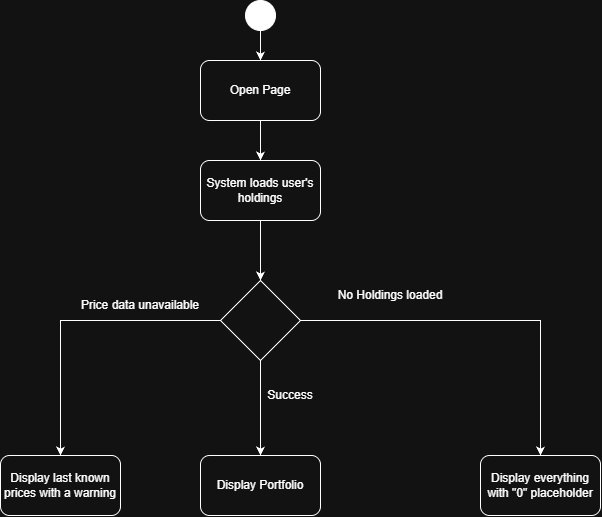

The diagram above was exported from draw.io. Its source (the exported page's mxGraphModel, read from the mxfile embedded in the PNG):
<mxGraphModel dx="1414" dy="863" grid="1" gridSize="10" guides="1" tooltips="1" connect="1" arrows="1" fold="1" page="1" pageScale="1" pageWidth="827" pageHeight="1169" math="0" shadow="0">
  <root>
    <mxCell id="0" />
    <mxCell id="1" parent="0" />
    <mxCell id="_ZVJlffahp8OLpsO5Vs2-5" edge="1" parent="1" source="_ZVJlffahp8OLpsO5Vs2-1" style="edgeStyle=orthogonalEdgeStyle;rounded=0;orthogonalLoop=1;jettySize=auto;html=1;exitX=0.5;exitY=1;exitDx=0;exitDy=0;entryX=0.5;entryY=0;entryDx=0;entryDy=0;defaultLabelBackgroundColor=gap;" target="_ZVJlffahp8OLpsO5Vs2-4">
      <mxGeometry relative="1" as="geometry" />
    </mxCell>
    <mxCell id="_ZVJlffahp8OLpsO5Vs2-1" parent="1" style="rounded=1;whiteSpace=wrap;html=1;roundedPerimeter=1;" value="Open Page" vertex="1">
      <mxGeometry height="60" width="120" x="340" y="160" as="geometry" />
    </mxCell>
    <mxCell id="_ZVJlffahp8OLpsO5Vs2-3" edge="1" parent="1" source="_ZVJlffahp8OLpsO5Vs2-2" style="edgeStyle=orthogonalEdgeStyle;rounded=0;orthogonalLoop=1;jettySize=auto;html=1;exitX=0.5;exitY=1;exitDx=0;exitDy=0;entryX=0.5;entryY=0;entryDx=0;entryDy=0;defaultLabelBackgroundColor=gap;" target="_ZVJlffahp8OLpsO5Vs2-1">
      <mxGeometry relative="1" as="geometry" />
    </mxCell>
    <mxCell id="_ZVJlffahp8OLpsO5Vs2-2" parent="1" style="ellipse;whiteSpace=wrap;html=1;shapeInside=1;aspect=fixed;fillColor=light-dark(#000000,#FFFFFF);fillStyle=solid;" value="" vertex="1">
      <mxGeometry height="30" width="30" x="385" y="100" as="geometry" />
    </mxCell>
    <mxCell id="_ZVJlffahp8OLpsO5Vs2-10" edge="1" parent="1" source="_ZVJlffahp8OLpsO5Vs2-4" style="edgeStyle=orthogonalEdgeStyle;rounded=0;orthogonalLoop=1;jettySize=auto;html=1;exitX=0.5;exitY=1;exitDx=0;exitDy=0;defaultLabelBackgroundColor=gap;" target="_ZVJlffahp8OLpsO5Vs2-6">
      <mxGeometry relative="1" as="geometry" />
    </mxCell>
    <mxCell id="_ZVJlffahp8OLpsO5Vs2-4" parent="1" style="rounded=1;whiteSpace=wrap;html=1;roundedPerimeter=1;" value="System loads user's holdings" vertex="1">
      <mxGeometry height="60" width="120" x="340" y="260" as="geometry" />
    </mxCell>
    <mxCell id="_ZVJlffahp8OLpsO5Vs2-8" edge="1" parent="1" source="_ZVJlffahp8OLpsO5Vs2-6" style="edgeStyle=orthogonalEdgeStyle;rounded=0;orthogonalLoop=1;jettySize=auto;html=1;exitX=0.5;exitY=1;exitDx=0;exitDy=0;entryX=0.5;entryY=0;entryDx=0;entryDy=0;defaultLabelBackgroundColor=gap;" target="_ZVJlffahp8OLpsO5Vs2-7">
      <mxGeometry relative="1" as="geometry" />
    </mxCell>
    <mxCell id="_ZVJlffahp8OLpsO5Vs2-12" edge="1" parent="1" source="_ZVJlffahp8OLpsO5Vs2-6" style="edgeStyle=orthogonalEdgeStyle;rounded=0;orthogonalLoop=1;jettySize=auto;html=1;exitX=1;exitY=0.5;exitDx=0;exitDy=0;defaultLabelBackgroundColor=gap;" target="_ZVJlffahp8OLpsO5Vs2-11">
      <mxGeometry relative="1" as="geometry" />
    </mxCell>
    <mxCell id="_ZVJlffahp8OLpsO5Vs2-15" edge="1" parent="1" source="_ZVJlffahp8OLpsO5Vs2-6" style="edgeStyle=orthogonalEdgeStyle;rounded=0;orthogonalLoop=1;jettySize=auto;html=1;exitX=0;exitY=0.5;exitDx=0;exitDy=0;entryX=0.5;entryY=0;entryDx=0;entryDy=0;defaultLabelBackgroundColor=gap;" target="_ZVJlffahp8OLpsO5Vs2-14">
      <mxGeometry relative="1" as="geometry" />
    </mxCell>
    <mxCell id="_ZVJlffahp8OLpsO5Vs2-6" parent="1" style="rhombus;whiteSpace=wrap;html=1;shapeInside=1;" value="" vertex="1">
      <mxGeometry height="80" width="80" x="360" y="380" as="geometry" />
    </mxCell>
    <mxCell id="_ZVJlffahp8OLpsO5Vs2-7" parent="1" style="rounded=1;whiteSpace=wrap;html=1;roundedPerimeter=1;" value="Display Portfolio" vertex="1">
      <mxGeometry height="60" width="120" x="340" y="555" as="geometry" />
    </mxCell>
    <mxCell id="_ZVJlffahp8OLpsO5Vs2-9" parent="1" style="text;html=1;whiteSpace=wrap;strokeColor=none;fillColor=none;align=center;verticalAlign=middle;rounded=0;" value="Success" vertex="1">
      <mxGeometry height="30" width="60" x="400" y="480" as="geometry" />
    </mxCell>
    <mxCell id="_ZVJlffahp8OLpsO5Vs2-11" parent="1" style="rounded=1;whiteSpace=wrap;html=1;roundedPerimeter=1;" value="Display everything with &quot;0&quot; placeholder" vertex="1">
      <mxGeometry height="60" width="120" x="620" y="555" as="geometry" />
    </mxCell>
    <mxCell id="_ZVJlffahp8OLpsO5Vs2-13" parent="1" style="text;html=1;whiteSpace=wrap;strokeColor=none;fillColor=none;align=center;verticalAlign=middle;rounded=0;" value="No Holdings loaded" vertex="1">
      <mxGeometry height="30" width="120" x="470" y="380" as="geometry" />
    </mxCell>
    <mxCell id="_ZVJlffahp8OLpsO5Vs2-14" parent="1" style="rounded=1;whiteSpace=wrap;html=1;roundedPerimeter=1;" value="Display last known prices with a warning" vertex="1">
      <mxGeometry height="60" width="120" x="140" y="555" as="geometry" />
    </mxCell>
    <mxCell id="_ZVJlffahp8OLpsO5Vs2-16" parent="1" style="text;html=1;whiteSpace=wrap;strokeColor=none;fillColor=none;align=center;verticalAlign=middle;rounded=0;" value="Price data unavailable" vertex="1">
      <mxGeometry height="30" width="160" x="200" y="390" as="geometry" />
    </mxCell>
  </root>
</mxGraphModel>